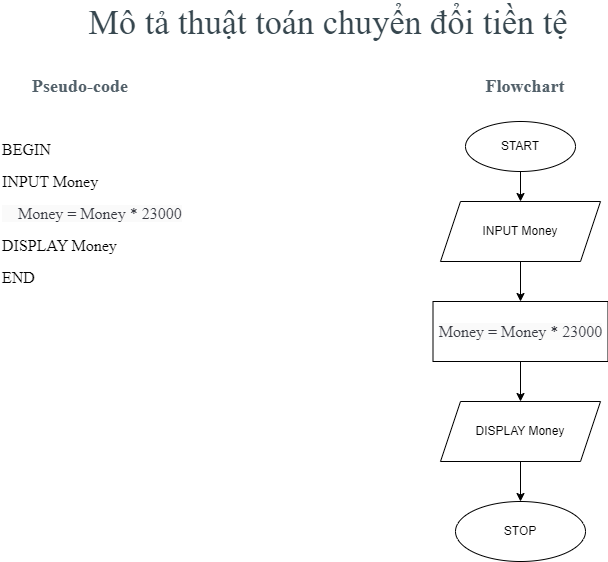

The diagram above was exported from draw.io. Its source (the exported page's mxGraphModel, read from the mxfile embedded in the PNG):
<mxGraphModel dx="752" dy="1845" grid="1" gridSize="10" guides="1" tooltips="1" connect="1" arrows="1" fold="1" page="1" pageScale="1" pageWidth="850" pageHeight="1100" math="0" shadow="0">
  <root>
    <mxCell id="0" />
    <mxCell id="1" parent="0" />
    <mxCell id="VPvVCIO4v6B_ew4oFgCd-1" value="&lt;h2 style=&quot;box-sizing: border-box; margin-top: 0px; margin-bottom: 0.5rem; font-family: &amp;quot;Open Sans&amp;quot;; font-weight: 400; line-height: 1.3; color: rgb(55, 71, 79); font-size: 2.143rem; text-align: left; background-color: rgb(255, 255, 255);&quot; id=&quot;yui_3_17_2_1_1728286179993_43&quot;&gt;Mô tả thuật toán chuyển đổi tiền tệ&lt;/h2&gt;" style="text;html=1;align=center;verticalAlign=middle;whiteSpace=wrap;rounded=0;" vertex="1" parent="1">
      <mxGeometry x="127.5" y="-1070" width="560" height="30" as="geometry" />
    </mxCell>
    <mxCell id="VPvVCIO4v6B_ew4oFgCd-2" value="&lt;span style=&quot;color: rgb(82, 96, 105); text-align: left; background-color: rgb(255, 255, 255);&quot;&gt;&lt;font style=&quot;font-size: 18px;&quot; face=&quot;Times New Roman&quot;&gt;&lt;b style=&quot;&quot;&gt;Pseudo-code&lt;/b&gt;&lt;/font&gt;&lt;/span&gt;" style="text;html=1;align=center;verticalAlign=middle;whiteSpace=wrap;rounded=0;" vertex="1" parent="1">
      <mxGeometry x="110" y="-1010" width="100" height="30" as="geometry" />
    </mxCell>
    <mxCell id="VPvVCIO4v6B_ew4oFgCd-3" value="&lt;p style=&quot;line-height: 100%; font-size: 16px;&quot;&gt;&lt;font face=&quot;Times New Roman&quot; style=&quot;font-size: 16px;&quot;&gt;BEGIN&lt;/font&gt;&lt;/p&gt;&lt;p style=&quot;line-height: 100%; font-size: 16px;&quot;&gt;&lt;span style=&quot;font-family: pJQw6jZcgBaROgBPpfVL; background-color: initial;&quot;&gt;INPUT Money&lt;/span&gt;&lt;/p&gt;&lt;p style=&quot;line-height: 100%; font-size: 16px;&quot;&gt;&lt;span style=&quot;background-color: rgb(250, 250, 250); color: rgb(56, 58, 66); font-family: pJQw6jZcgBaROgBPpfVL; white-space: pre;&quot;&gt;    Money = Money * 23000&lt;/span&gt;&lt;/p&gt;&lt;p style=&quot;line-height: 100%; font-size: 16px;&quot;&gt;&lt;span style=&quot;font-family: pJQw6jZcgBaROgBPpfVL; background-color: initial;&quot;&gt;DISPLAY Money&lt;/span&gt;&lt;/p&gt;&lt;div style=&quot;line-height: 100%; font-size: 16px;&quot;&gt;&lt;font style=&quot;font-size: 16px;&quot; face=&quot;pJQw6jZcgBaROgBPpfVL&quot;&gt;END&lt;/font&gt;&lt;/div&gt;&lt;p&gt;&lt;/p&gt;" style="text;html=1;align=left;verticalAlign=middle;whiteSpace=wrap;rounded=0;" vertex="1" parent="1">
      <mxGeometry x="80" y="-960" width="240" height="180" as="geometry" />
    </mxCell>
    <mxCell id="VPvVCIO4v6B_ew4oFgCd-9" style="edgeStyle=orthogonalEdgeStyle;rounded=0;orthogonalLoop=1;jettySize=auto;html=1;exitX=0.5;exitY=1;exitDx=0;exitDy=0;entryX=0.5;entryY=0;entryDx=0;entryDy=0;" edge="1" parent="1" source="VPvVCIO4v6B_ew4oFgCd-4" target="VPvVCIO4v6B_ew4oFgCd-7">
      <mxGeometry relative="1" as="geometry" />
    </mxCell>
    <mxCell id="VPvVCIO4v6B_ew4oFgCd-4" value="START" style="ellipse;whiteSpace=wrap;html=1;" vertex="1" parent="1">
      <mxGeometry x="545" y="-960" width="110" height="50" as="geometry" />
    </mxCell>
    <mxCell id="VPvVCIO4v6B_ew4oFgCd-5" value="STOP" style="ellipse;whiteSpace=wrap;html=1;" vertex="1" parent="1">
      <mxGeometry x="535" y="-580" width="130" height="60" as="geometry" />
    </mxCell>
    <mxCell id="VPvVCIO4v6B_ew4oFgCd-6" value="&lt;div style=&quot;text-align: left;&quot;&gt;&lt;font face=&quot;Times New Roman&quot; color=&quot;#526069&quot;&gt;&lt;span style=&quot;font-size: 18px; background-color: rgb(255, 255, 255);&quot;&gt;&lt;b&gt;Flowchart&lt;/b&gt;&lt;/span&gt;&lt;/font&gt;&lt;/div&gt;" style="text;html=1;align=center;verticalAlign=middle;whiteSpace=wrap;rounded=0;" vertex="1" parent="1">
      <mxGeometry x="555" y="-1010" width="100" height="30" as="geometry" />
    </mxCell>
    <mxCell id="VPvVCIO4v6B_ew4oFgCd-10" style="edgeStyle=orthogonalEdgeStyle;rounded=0;orthogonalLoop=1;jettySize=auto;html=1;exitX=0.5;exitY=1;exitDx=0;exitDy=0;entryX=0.5;entryY=0;entryDx=0;entryDy=0;" edge="1" parent="1" source="VPvVCIO4v6B_ew4oFgCd-7" target="VPvVCIO4v6B_ew4oFgCd-8">
      <mxGeometry relative="1" as="geometry" />
    </mxCell>
    <mxCell id="VPvVCIO4v6B_ew4oFgCd-7" value="INPUT Money" style="shape=parallelogram;perimeter=parallelogramPerimeter;whiteSpace=wrap;html=1;fixedSize=1;" vertex="1" parent="1">
      <mxGeometry x="520" y="-880" width="160" height="60" as="geometry" />
    </mxCell>
    <mxCell id="VPvVCIO4v6B_ew4oFgCd-12" style="edgeStyle=orthogonalEdgeStyle;rounded=0;orthogonalLoop=1;jettySize=auto;html=1;exitX=0.5;exitY=1;exitDx=0;exitDy=0;entryX=0.5;entryY=0;entryDx=0;entryDy=0;" edge="1" parent="1" source="VPvVCIO4v6B_ew4oFgCd-8" target="VPvVCIO4v6B_ew4oFgCd-11">
      <mxGeometry relative="1" as="geometry" />
    </mxCell>
    <mxCell id="VPvVCIO4v6B_ew4oFgCd-8" value="&lt;div style=&quot;text-align: left;&quot;&gt;&lt;font face=&quot;pJQw6jZcgBaROgBPpfVL&quot; color=&quot;#383a42&quot;&gt;&lt;span style=&quot;font-size: 16px; white-space: pre; background-color: rgb(250, 250, 250);&quot;&gt;Money = Money * 23000&lt;/span&gt;&lt;/font&gt;&lt;/div&gt;" style="rounded=0;whiteSpace=wrap;html=1;" vertex="1" parent="1">
      <mxGeometry x="512.5" y="-780" width="175" height="60" as="geometry" />
    </mxCell>
    <mxCell id="VPvVCIO4v6B_ew4oFgCd-13" style="edgeStyle=orthogonalEdgeStyle;rounded=0;orthogonalLoop=1;jettySize=auto;html=1;exitX=0.5;exitY=1;exitDx=0;exitDy=0;entryX=0.5;entryY=0;entryDx=0;entryDy=0;" edge="1" parent="1" source="VPvVCIO4v6B_ew4oFgCd-11" target="VPvVCIO4v6B_ew4oFgCd-5">
      <mxGeometry relative="1" as="geometry" />
    </mxCell>
    <mxCell id="VPvVCIO4v6B_ew4oFgCd-11" value="DISPLAY Money" style="shape=parallelogram;perimeter=parallelogramPerimeter;whiteSpace=wrap;html=1;fixedSize=1;" vertex="1" parent="1">
      <mxGeometry x="520" y="-680" width="160" height="60" as="geometry" />
    </mxCell>
  </root>
</mxGraphModel>